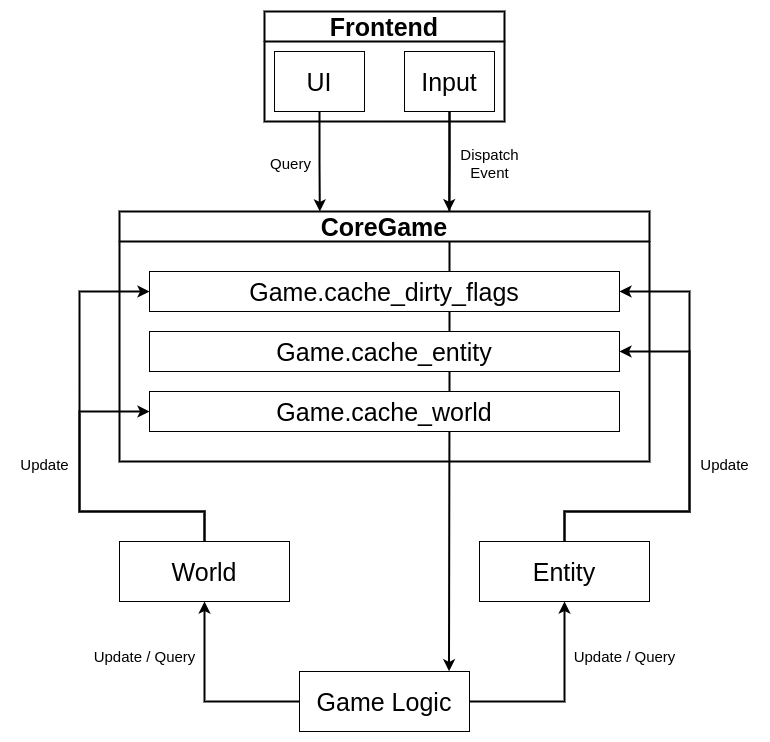

The diagram above was exported from draw.io. Its source (the exported page's mxGraphModel, read from the mxfile embedded in the PNG):
<mxGraphModel dx="1351" dy="921" grid="1" gridSize="10" guides="1" tooltips="1" connect="1" arrows="1" fold="1" page="1" pageScale="1" pageWidth="1100" pageHeight="850" math="0" shadow="0">
  <root>
    <mxCell id="0" />
    <mxCell id="1" parent="0" />
    <mxCell id="MABytCpcA0j9GtBkUcuF-48" style="edgeStyle=orthogonalEdgeStyle;rounded=0;orthogonalLoop=1;jettySize=auto;html=1;exitX=0.5;exitY=1;exitDx=0;exitDy=0;strokeWidth=2;entryX=0.88;entryY=-0.003;entryDx=0;entryDy=0;entryPerimeter=0;" edge="1" parent="1" source="MABytCpcA0j9GtBkUcuF-4" target="MABytCpcA0j9GtBkUcuF-16">
      <mxGeometry relative="1" as="geometry">
        <mxPoint x="559.5294117647059" y="679.9999999999998" as="targetPoint" />
      </mxGeometry>
    </mxCell>
    <mxCell id="MABytCpcA0j9GtBkUcuF-8" value="&lt;font style=&quot;font-size: 25px;&quot;&gt;Frontend&lt;/font&gt;" style="swimlane;whiteSpace=wrap;html=1;align=center;startSize=30;strokeWidth=2;" vertex="1" parent="1">
      <mxGeometry x="375" y="30" width="240" height="110" as="geometry" />
    </mxCell>
    <mxCell id="MABytCpcA0j9GtBkUcuF-3" value="&lt;span style=&quot;font-size: 25px;&quot;&gt;UI&lt;/span&gt;" style="rounded=0;whiteSpace=wrap;html=1;" vertex="1" parent="MABytCpcA0j9GtBkUcuF-8">
      <mxGeometry x="10" y="40" width="90" height="60" as="geometry" />
    </mxCell>
    <mxCell id="MABytCpcA0j9GtBkUcuF-4" value="&lt;span style=&quot;font-size: 25px;&quot;&gt;Input&lt;/span&gt;" style="rounded=0;whiteSpace=wrap;html=1;" vertex="1" parent="MABytCpcA0j9GtBkUcuF-8">
      <mxGeometry x="140" y="40" width="90" height="60" as="geometry" />
    </mxCell>
    <mxCell id="MABytCpcA0j9GtBkUcuF-13" value="&lt;font style=&quot;font-size: 25px;&quot;&gt;CoreGame&lt;/font&gt;" style="swimlane;whiteSpace=wrap;html=1;align=center;startSize=30;strokeWidth=2;" vertex="1" parent="1">
      <mxGeometry x="230" y="230" width="530" height="250" as="geometry" />
    </mxCell>
    <mxCell id="MABytCpcA0j9GtBkUcuF-23" value="&lt;span style=&quot;font-size: 25px;&quot;&gt;Game.cache_dirty_flags&lt;/span&gt;" style="rounded=0;whiteSpace=wrap;html=1;" vertex="1" parent="MABytCpcA0j9GtBkUcuF-13">
      <mxGeometry x="30" y="60" width="470" height="40" as="geometry" />
    </mxCell>
    <mxCell id="MABytCpcA0j9GtBkUcuF-24" value="&lt;span style=&quot;font-size: 25px;&quot;&gt;Game.cache_entity&lt;/span&gt;" style="rounded=0;whiteSpace=wrap;html=1;" vertex="1" parent="MABytCpcA0j9GtBkUcuF-13">
      <mxGeometry x="30" y="120" width="470" height="40" as="geometry" />
    </mxCell>
    <mxCell id="MABytCpcA0j9GtBkUcuF-25" value="&lt;span style=&quot;font-size: 25px;&quot;&gt;Game.cache_world&lt;/span&gt;" style="rounded=0;whiteSpace=wrap;html=1;" vertex="1" parent="MABytCpcA0j9GtBkUcuF-13">
      <mxGeometry x="30" y="180" width="470" height="40" as="geometry" />
    </mxCell>
    <mxCell id="MABytCpcA0j9GtBkUcuF-65" style="edgeStyle=orthogonalEdgeStyle;rounded=0;orthogonalLoop=1;jettySize=auto;html=1;exitX=0;exitY=0.5;exitDx=0;exitDy=0;entryX=0.5;entryY=1;entryDx=0;entryDy=0;strokeWidth=2;" edge="1" parent="1" source="MABytCpcA0j9GtBkUcuF-16" target="MABytCpcA0j9GtBkUcuF-18">
      <mxGeometry relative="1" as="geometry" />
    </mxCell>
    <mxCell id="MABytCpcA0j9GtBkUcuF-66" style="edgeStyle=orthogonalEdgeStyle;rounded=0;orthogonalLoop=1;jettySize=auto;html=1;exitX=1;exitY=0.5;exitDx=0;exitDy=0;entryX=0.5;entryY=1;entryDx=0;entryDy=0;strokeWidth=2;" edge="1" parent="1" source="MABytCpcA0j9GtBkUcuF-16" target="MABytCpcA0j9GtBkUcuF-19">
      <mxGeometry relative="1" as="geometry" />
    </mxCell>
    <mxCell id="MABytCpcA0j9GtBkUcuF-16" value="&lt;span style=&quot;font-size: 25px;&quot;&gt;Game Logic&lt;/span&gt;" style="rounded=0;whiteSpace=wrap;html=1;" vertex="1" parent="1">
      <mxGeometry x="410" y="690" width="170" height="60" as="geometry" />
    </mxCell>
    <mxCell id="MABytCpcA0j9GtBkUcuF-26" style="edgeStyle=orthogonalEdgeStyle;rounded=0;orthogonalLoop=1;jettySize=auto;html=1;exitX=0.5;exitY=0;exitDx=0;exitDy=0;entryX=0;entryY=0.5;entryDx=0;entryDy=0;strokeWidth=2;" edge="1" parent="1" source="MABytCpcA0j9GtBkUcuF-18" target="MABytCpcA0j9GtBkUcuF-23">
      <mxGeometry relative="1" as="geometry">
        <Array as="points">
          <mxPoint x="315" y="530" />
          <mxPoint x="190" y="530" />
          <mxPoint x="190" y="310" />
        </Array>
      </mxGeometry>
    </mxCell>
    <mxCell id="MABytCpcA0j9GtBkUcuF-54" style="edgeStyle=orthogonalEdgeStyle;rounded=0;orthogonalLoop=1;jettySize=auto;html=1;exitX=0.5;exitY=0;exitDx=0;exitDy=0;entryX=0;entryY=0.5;entryDx=0;entryDy=0;strokeWidth=2;" edge="1" parent="1" source="MABytCpcA0j9GtBkUcuF-18" target="MABytCpcA0j9GtBkUcuF-25">
      <mxGeometry relative="1" as="geometry">
        <Array as="points">
          <mxPoint x="315" y="530" />
          <mxPoint x="190" y="530" />
          <mxPoint x="190" y="430" />
        </Array>
      </mxGeometry>
    </mxCell>
    <mxCell id="MABytCpcA0j9GtBkUcuF-18" value="&lt;span style=&quot;font-size: 25px;&quot;&gt;World&lt;/span&gt;" style="rounded=0;whiteSpace=wrap;html=1;" vertex="1" parent="1">
      <mxGeometry x="230" y="560" width="170" height="60" as="geometry" />
    </mxCell>
    <mxCell id="MABytCpcA0j9GtBkUcuF-28" style="edgeStyle=orthogonalEdgeStyle;rounded=0;orthogonalLoop=1;jettySize=auto;html=1;exitX=0.5;exitY=0;exitDx=0;exitDy=0;entryX=1;entryY=0.5;entryDx=0;entryDy=0;strokeWidth=2;" edge="1" parent="1" source="MABytCpcA0j9GtBkUcuF-19" target="MABytCpcA0j9GtBkUcuF-24">
      <mxGeometry relative="1" as="geometry">
        <Array as="points">
          <mxPoint x="675" y="530" />
          <mxPoint x="800" y="530" />
          <mxPoint x="800" y="370" />
        </Array>
      </mxGeometry>
    </mxCell>
    <mxCell id="MABytCpcA0j9GtBkUcuF-29" style="edgeStyle=orthogonalEdgeStyle;rounded=0;orthogonalLoop=1;jettySize=auto;html=1;exitX=0.5;exitY=0;exitDx=0;exitDy=0;entryX=1;entryY=0.5;entryDx=0;entryDy=0;strokeWidth=2;" edge="1" parent="1" source="MABytCpcA0j9GtBkUcuF-19" target="MABytCpcA0j9GtBkUcuF-23">
      <mxGeometry relative="1" as="geometry">
        <Array as="points">
          <mxPoint x="675" y="530" />
          <mxPoint x="800" y="530" />
          <mxPoint x="800" y="310" />
        </Array>
      </mxGeometry>
    </mxCell>
    <mxCell id="MABytCpcA0j9GtBkUcuF-19" value="&lt;span style=&quot;font-size: 25px;&quot;&gt;Entity&lt;/span&gt;" style="rounded=0;whiteSpace=wrap;html=1;" vertex="1" parent="1">
      <mxGeometry x="590" y="560" width="170" height="60" as="geometry" />
    </mxCell>
    <mxCell id="MABytCpcA0j9GtBkUcuF-36" style="edgeStyle=orthogonalEdgeStyle;rounded=0;orthogonalLoop=1;jettySize=auto;html=1;exitX=0.5;exitY=1;exitDx=0;exitDy=0;entryX=0.378;entryY=0;entryDx=0;entryDy=0;entryPerimeter=0;strokeWidth=2;" edge="1" parent="1" source="MABytCpcA0j9GtBkUcuF-3" target="MABytCpcA0j9GtBkUcuF-13">
      <mxGeometry relative="1" as="geometry" />
    </mxCell>
    <mxCell id="MABytCpcA0j9GtBkUcuF-41" value="&lt;font style=&quot;font-size: 15px;&quot;&gt;Query&lt;/font&gt;" style="edgeLabel;html=1;align=center;verticalAlign=middle;resizable=0;points=[];" vertex="1" connectable="0" parent="MABytCpcA0j9GtBkUcuF-36">
      <mxGeometry x="0.0364" y="-3" relative="1" as="geometry">
        <mxPoint x="-27" as="offset" />
      </mxGeometry>
    </mxCell>
    <mxCell id="MABytCpcA0j9GtBkUcuF-39" style="edgeStyle=orthogonalEdgeStyle;rounded=0;orthogonalLoop=1;jettySize=auto;html=1;exitX=0.5;exitY=1;exitDx=0;exitDy=0;entryX=0.622;entryY=-0.001;entryDx=0;entryDy=0;entryPerimeter=0;strokeWidth=2;" edge="1" parent="1" source="MABytCpcA0j9GtBkUcuF-4" target="MABytCpcA0j9GtBkUcuF-13">
      <mxGeometry relative="1" as="geometry" />
    </mxCell>
    <mxCell id="MABytCpcA0j9GtBkUcuF-42" value="&lt;span style=&quot;font-size: 15px;&quot;&gt;Dispatch&lt;/span&gt;&lt;div&gt;&lt;span style=&quot;font-size: 15px;&quot;&gt;Event&lt;/span&gt;&lt;/div&gt;" style="edgeLabel;html=1;align=center;verticalAlign=middle;resizable=0;points=[];" vertex="1" connectable="0" parent="MABytCpcA0j9GtBkUcuF-39">
      <mxGeometry x="0.0414" relative="1" as="geometry">
        <mxPoint x="40" as="offset" />
      </mxGeometry>
    </mxCell>
    <mxCell id="MABytCpcA0j9GtBkUcuF-43" value="&lt;font style=&quot;font-size: 15px;&quot;&gt;Update&lt;/font&gt;" style="text;html=1;align=center;verticalAlign=middle;resizable=0;points=[];autosize=1;strokeColor=none;fillColor=none;" vertex="1" parent="1">
      <mxGeometry x="120" y="468" width="70" height="30" as="geometry" />
    </mxCell>
    <mxCell id="MABytCpcA0j9GtBkUcuF-44" value="&lt;font style=&quot;font-size: 15px;&quot;&gt;Update&lt;/font&gt;" style="text;html=1;align=center;verticalAlign=middle;resizable=0;points=[];autosize=1;strokeColor=none;fillColor=none;" vertex="1" parent="1">
      <mxGeometry x="800" y="468" width="70" height="30" as="geometry" />
    </mxCell>
    <mxCell id="MABytCpcA0j9GtBkUcuF-68" value="&lt;font style=&quot;font-size: 15px;&quot;&gt;Update / Query&lt;/font&gt;" style="text;html=1;align=center;verticalAlign=middle;resizable=0;points=[];autosize=1;strokeColor=none;fillColor=none;" vertex="1" parent="1">
      <mxGeometry x="670" y="660" width="130" height="30" as="geometry" />
    </mxCell>
    <mxCell id="MABytCpcA0j9GtBkUcuF-70" value="&lt;font style=&quot;font-size: 15px;&quot;&gt;Update / Query&lt;/font&gt;" style="text;html=1;align=center;verticalAlign=middle;resizable=0;points=[];autosize=1;strokeColor=none;fillColor=none;" vertex="1" parent="1">
      <mxGeometry x="190" y="660" width="130" height="30" as="geometry" />
    </mxCell>
  </root>
</mxGraphModel>